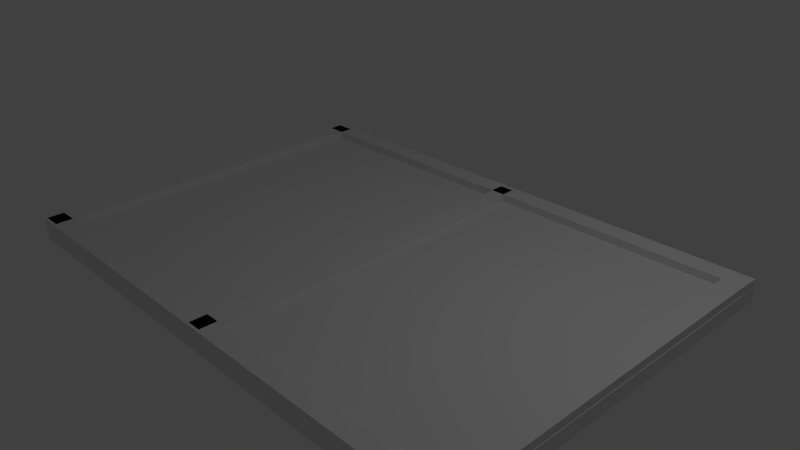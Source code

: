 # Source: board.blend  (saved by Blender 2.75.0; exported with 4.5.12 LTS)
import bpy
from mathutils import Matrix  # noqa: F401  (used for matrix-valued properties, if any)

bpy.ops.wm.read_factory_settings(use_empty=True)
scene = bpy.context.scene
scene.name = 'Scene'

# ---- collections
col_collection_1 = bpy.data.collections.new('Collection 1'); scene.collection.children.link(col_collection_1)

# ---- materials (node trees are filled in below, after node groups)
mat_backgammon_board___02 = bpy.data.materials.new('Backgammon_board_-_02')
mat_backgammon_board___02.alpha_threshold = 0.0
mat_backgammon_board___02.use_transparent_shadow = False
mat_backgammon_board___02.roughness = 0.5

# ---- material node trees

# ---- world
world_world = bpy.data.worlds.new('World'); scene.world = world_world
world_world.color = (0.05088, 0.05088, 0.05088)
world_world.use_sun_shadow = False
world_world.sun_shadow_jitter_overblur = 0.0
world_world.cycles.sampling_method = 'MANUAL'
world_world.cycles.sample_map_resolution = 256

# ---- cameras
cam_camera = bpy.data.cameras.new('Camera')
cam_camera.clip_end = 100.0
cam_camera.lens = 35.0
cam_camera.sensor_width = 32.0
cam_camera.sensor_height = 18.0
cam_camera.ortho_scale = 7.314
cam_camera.dof.focus_distance = 0.0
cam_camera.dof.aperture_fstop = 128.0

# ---- lights
light_lamp = bpy.data.lights.new('Lamp', 'POINT')
light_lamp.transmission_factor = 0.0
light_lamp.cutoff_distance = 30.0
light_lamp.energy = 100.0
light_lamp.shadow_buffer_clip_start = 1.001
light_lamp.shadow_soft_size = 0.1
light_lamp.shadow_maximum_resolution = 0.006
light_lamp.use_absolute_resolution = True
light_lamp.cycles.use_multiple_importance_sampling = False

# ---- meshes
me_plane = bpy.data.meshes.new('Plane')
me_plane.from_pydata([(-0.7068, -0.5, 0.01838), (0.7068, -0.5, 0.01838), (-0.7068, 0.5, 0.01838), (0.7068, 0.5, 0.01838), (-0.7068, -0.5, -0.01838), (0.7068, -0.5, -0.01838), (-0.7068, 0.5, -0.01838), (0.7068, 0.5, -0.01838), (-0.7068, 0.0, 0.01838), (0.7068, 0.0, 0.01838), (-0.7068, 0.0, -0.01838), (0.7068, 0.0, -0.01838), (0.7063, 0.4485, 0.01661), (0.7063, 0.4485, 0.03857), (0.7063, 0.5001, 0.01661), (0.7063, 0.5001, 0.03857), (-0.7067, 0.4485, 0.01661), (-0.7067, 0.4485, 0.03857), (-0.7067, 0.5001, 0.01661), (-0.7067, 0.5001, 0.03857), (0.7063, -0.5002, 0.01661), (0.7063, -0.5002, 0.03857), (0.7063, -0.4487, 0.01661), (0.7063, -0.4487, 0.03857), (-0.7067, -0.5002, 0.01661), (-0.7067, -0.5002, 0.03857), (-0.7067, -0.4487, 0.01661), (-0.7067, -0.4487, 0.03857), (0.7056, 0.486, 0.01789), (0.7056, 0.486, 0.03984), (0.654, 0.486, 0.01789), (0.654, 0.486, 0.03984), (0.7056, -0.4933, 0.01789), (0.7056, -0.4933, 0.03984), (0.654, -0.4933, 0.01789), (0.654, -0.4933, 0.03984), (-0.6546, 0.486, 0.01661), (-0.6546, 0.486, 0.03857), (-0.7062, 0.486, 0.01661), (-0.7062, 0.486, 0.03857), (-0.6546, -0.4933, 0.01661), (-0.6546, -0.4933, 0.03857), (-0.7062, -0.4933, 0.01661), (-0.7062, -0.4933, 0.03857), (0.02015, 0.486, 0.01661), (0.02015, 0.486, 0.03857), (-0.01856, 0.486, 0.01661), (-0.01856, 0.486, 0.03857), (0.02015, -0.4933, 0.01661), (0.02015, -0.4933, 0.03857), (-0.01856, -0.4933, 0.01661), (-0.01856, -0.4933, 0.03857)], [], [(8, 9, 3, 2), (10, 6, 7, 11), (3, 7, 6, 2), (0, 4, 5, 1), (9, 11, 7, 3), (8, 10, 4, 0), (2, 6, 10, 8), (1, 5, 11, 9), (4, 10, 11, 5), (0, 1, 9, 8), (13, 12, 14, 15), (15, 14, 18, 19), (19, 18, 16, 17), (17, 16, 12, 13), (12, 16, 18, 14), (17, 13, 15, 19), (21, 20, 22, 23), (23, 22, 26, 27), (27, 26, 24, 25), (25, 24, 20, 21), (20, 24, 26, 22), (25, 21, 23, 27), (29, 28, 30, 31), (31, 30, 34, 35), (35, 34, 32, 33), (33, 32, 28, 29), (28, 32, 34, 30), (33, 29, 31, 35), (37, 36, 38, 39), (39, 38, 42, 43), (43, 42, 40, 41), (41, 40, 36, 37), (36, 40, 42, 38), (41, 37, 39, 43), (45, 44, 46, 47), (47, 46, 50, 51), (51, 50, 48, 49), (49, 48, 44, 45), (44, 48, 50, 46), (49, 45, 47, 51)])
_uv = me_plane.uv_layers.new(name='UVMap')
_uv.uv.foreach_set('vector', [0.0001413, 0.5001, 0.9996, 0.5001, 0.9996, 0.9999, 0.0001414, 0.9999, 0.0, 0.0, 1.0, 0.0, 1.0, 1.0, 0.0, 1.0, 0.0, 0.0, 1.0, 0.0, 1.0, 1.0, 0.0, 1.0, 0.0, 0.0, 1.0, 0.0, 1.0, 1.0, 0.0, 1.0, 0.0, 0.0, 1.0, 0.0, 1.0, 1.0, 0.0, 1.0, 0.0, 0.0, 1.0, 0.0, 1.0, 1.0, 0.0, 1.0, 0.0, 0.0, 1.0, 0.0, 1.0, 1.0, 0.0, 1.0, 0.0, 0.0, 1.0, 0.0, 1.0, 1.0, 0.0, 1.0, 0.0, 0.0, 1.0, 0.0, 1.0, 1.0, 0.0, 1.0, 0.0001413, 0.0001413, 0.9996, 0.0001415, 0.9996, 0.4999, 0.0001414, 0.4999, 0.0, 0.0, 1.0, 0.0, 1.0, 1.0, 0.0, 1.0, 0.0, 0.0, 1.0, 0.0, 1.0, 1.0, 0.0, 1.0, 0.0, 0.0, 1.0, 0.0, 1.0, 1.0, 0.0, 1.0, 0.0, 0.0, 1.0, 0.0, 1.0, 1.0, 0.0, 1.0, 0.0, 0.0, 1.0, 0.0, 1.0, 1.0, 0.0, 1.0, 0.0, 0.0, 1.0, 0.0, 1.0, 1.0, 0.0, 1.0, 0.0, 0.0, 1.0, 0.0, 1.0, 1.0, 0.0, 1.0, 0.0, 0.0, 1.0, 0.0, 1.0, 1.0, 0.0, 1.0, 0.0, 0.0, 1.0, 0.0, 1.0, 1.0, 0.0, 1.0, 0.0, 0.0, 1.0, 0.0, 1.0, 1.0, 0.0, 1.0, 0.0, 0.0, 1.0, 0.0, 1.0, 1.0, 0.0, 1.0, 0.0, 0.0, 1.0, 0.0, 1.0, 1.0, 0.0, 1.0, 0.0, 0.0, 1.0, 0.0, 1.0, 1.0, 0.0, 1.0, 0.0, 0.0, 1.0, 0.0, 1.0, 1.0, 0.0, 1.0, 0.0, 0.0, 1.0, 0.0, 1.0, 1.0, 0.0, 1.0, 0.0, 0.0, 1.0, 0.0, 1.0, 1.0, 0.0, 1.0, 0.0, 0.0, 1.0, 0.0, 1.0, 1.0, 0.0, 1.0, 0.0, 0.0, 1.0, 0.0, 1.0, 1.0, 0.0, 1.0, 0.0, 0.0, 1.0, 0.0, 1.0, 1.0, 0.0, 1.0, 0.0, 0.0, 1.0, 0.0, 1.0, 1.0, 0.0, 1.0, 0.0, 0.0, 1.0, 0.0, 1.0, 1.0, 0.0, 1.0, 0.0, 0.0, 1.0, 0.0, 1.0, 1.0, 0.0, 1.0, 0.0, 0.0, 1.0, 0.0, 1.0, 1.0, 0.0, 1.0, 0.0, 0.0, 1.0, 0.0, 1.0, 1.0, 0.0, 1.0, 0.0, 0.0, 1.0, 0.0, 1.0, 1.0, 0.0, 1.0, 0.0, 0.0, 1.0, 0.0, 1.0, 1.0, 0.0, 1.0, 0.0, 0.0, 1.0, 0.0, 1.0, 1.0, 0.0, 1.0, 0.0, 0.0, 1.0, 0.0, 1.0, 1.0, 0.0, 1.0, 0.0, 0.0, 1.0, 0.0, 1.0, 1.0, 0.0, 1.0, 0.0, 0.0, 1.0, 0.0, 1.0, 1.0, 0.0, 1.0])
me_plane.materials.append(mat_backgammon_board___02)
me_plane.use_remesh_preserve_volume = False
me_plane.use_remesh_preserve_attributes = False
me_plane.use_mirror_vertex_groups = False
me_plane.update()

# ---- objects
ob_backgammon_board___02 = bpy.data.objects.new('Backgammon_board_-_02', me_plane)
ob_lamp = bpy.data.objects.new('Lamp', light_lamp)
ob_camera = bpy.data.objects.new('Camera', cam_camera)

# ---- transforms, parenting, visibility, modifiers, constraints
ob_backgammon_board___02.location = (0.0, 0.0, -0.09862)
ob_backgammon_board___02.scale = (5.364, 5.364, 5.364)
ob_backgammon_board___02.lineart.crease_threshold = 0.0
ob_lamp.location = (4.076, 1.005, 5.904)
ob_lamp.rotation_euler = (0.6503, 0.05522, 1.866)
ob_lamp.lock_rotations_4d = False
ob_lamp.empty_display_type = 'ARROWS'
ob_lamp.color = (0.0, 0.0, 0.0, 0.0)
ob_lamp.lineart.crease_threshold = 0.0
ob_camera.location = (7.481, -6.508, 5.344)
ob_camera.rotation_euler = (1.109, 0.01082, 0.8149)
ob_camera.lock_rotations_4d = False
ob_camera.empty_display_type = 'ARROWS'
ob_camera.color = (0.0, 0.0, 0.0, 0.0)
ob_camera.display_type = 'WIRE'
ob_camera.lineart.crease_threshold = 0.0

# ---- collection membership
col_collection_1.objects.link(ob_backgammon_board___02)
col_collection_1.objects.link(ob_lamp)
col_collection_1.objects.link(ob_camera)

# ---- scene / render settings (as saved in the file)
scene.camera = ob_camera
scene.frame_start = 1; scene.frame_end = 250; scene.frame_set(1)
scene.render.engine = 'BLENDER_EEVEE_NEXT'
scene.render.resolution_percentage = 50
scene.render.dither_intensity = 0.0
scene.cycles.use_denoising = False
scene.cycles.samples = 10
scene.cycles.sampling_pattern = 'TABULATED_SOBOL'
scene.cycles.light_sampling_threshold = 0.0
scene.cycles.use_adaptive_sampling = False
scene.cycles.use_light_tree = False
scene.cycles.blur_glossy = 0.0
scene.cycles.pixel_filter_type = 'GAUSSIAN'
scene.cycles.sample_clamp_indirect = 0.0
scene.view_settings.view_transform = 'Standard'
bpy.context.view_layer.update()

